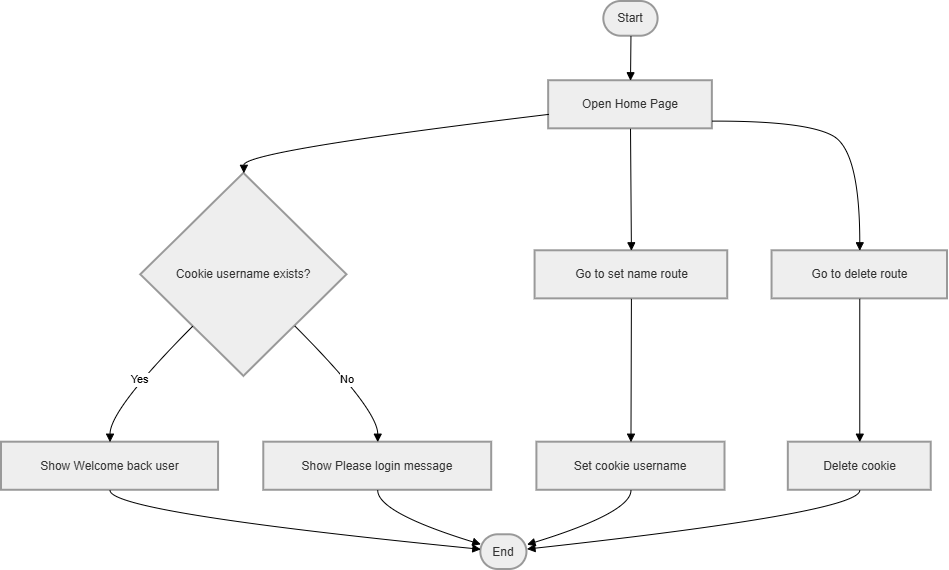

The diagram above was exported from draw.io. Its source (the exported page's mxGraphModel, read from the mxfile embedded in the PNG):
<mxGraphModel dx="1097" dy="592" grid="1" gridSize="10" guides="1" tooltips="1" connect="1" arrows="1" fold="1" page="1" pageScale="1" pageWidth="850" pageHeight="1100" background="none" math="0" shadow="0">
  <root>
    <mxCell id="0" />
    <mxCell id="1" parent="0" />
    <mxCell id="SWnJ_lM3M_5KTdnM8czH-47" connectable="0" parent="1" style="group" value="" vertex="1">
      <mxGeometry height="568" width="946" x="390" y="266" as="geometry" />
    </mxCell>
    <mxCell id="SWnJ_lM3M_5KTdnM8czH-23" parent="SWnJ_lM3M_5KTdnM8czH-47" style="rounded=1;whiteSpace=wrap;arcSize=50;strokeWidth=2;fillColor=light-dark(#eeeeee,#1f2020);strokeColor=light-dark(#999999,#cccccc);fontColor=light-dark(#333333,#cccccc);" value="Start" vertex="1">
      <mxGeometry height="34.721003134796234" width="54.26386233269598" x="602.3288718929253" as="geometry" />
    </mxCell>
    <mxCell id="SWnJ_lM3M_5KTdnM8czH-24" parent="SWnJ_lM3M_5KTdnM8czH-47" style="whiteSpace=wrap;strokeWidth=2;fillColor=light-dark(#eeeeee,#1f2020);strokeColor=light-dark(#999999,#cccccc);fontColor=light-dark(#333333,#cccccc);" value="Open Home Page" vertex="1">
      <mxGeometry height="48.075235109717866" width="163.6959847036329" x="547.1606118546845" y="79.23510971786834" as="geometry" />
    </mxCell>
    <mxCell id="SWnJ_lM3M_5KTdnM8czH-25" parent="SWnJ_lM3M_5KTdnM8czH-47" style="rhombus;strokeWidth=2;whiteSpace=wrap;fillColor=light-dark(#eeeeee,#1f2020);strokeColor=light-dark(#999999,#cccccc);fontColor=light-dark(#333333,#cccccc);" value="Cookie username exists?" vertex="1">
      <mxGeometry height="202.9843260188088" width="206.20267686424472" x="139.2772466539197" y="171.8244514106583" as="geometry" />
    </mxCell>
    <mxCell id="SWnJ_lM3M_5KTdnM8czH-26" parent="SWnJ_lM3M_5KTdnM8czH-47" style="whiteSpace=wrap;strokeWidth=2;fillColor=light-dark(#eeeeee,#1f2020);strokeColor=light-dark(#999999,#cccccc);fontColor=light-dark(#333333,#cccccc);" value="Show Welcome back user" vertex="1">
      <mxGeometry height="48.075235109717866" width="217.05544933078392" y="440.6896551724138" as="geometry" />
    </mxCell>
    <mxCell id="SWnJ_lM3M_5KTdnM8czH-27" parent="SWnJ_lM3M_5KTdnM8czH-47" style="whiteSpace=wrap;strokeWidth=2;fillColor=light-dark(#eeeeee,#1f2020);strokeColor=light-dark(#999999,#cccccc);fontColor=light-dark(#333333,#cccccc);" value="Show Please login message" vertex="1">
      <mxGeometry height="48.075235109717866" width="227.90822179732314" x="262.27533460803056" y="440.6896551724138" as="geometry" />
    </mxCell>
    <mxCell id="SWnJ_lM3M_5KTdnM8czH-28" parent="SWnJ_lM3M_5KTdnM8czH-47" style="whiteSpace=wrap;strokeWidth=2;fillColor=light-dark(#eeeeee,#1f2020);strokeColor=light-dark(#999999,#cccccc);fontColor=light-dark(#333333,#cccccc);" value="Go to set name route" vertex="1">
      <mxGeometry height="48.075235109717866" width="192.63671128107075" x="533.5946462715104" y="249.27899686520377" as="geometry" />
    </mxCell>
    <mxCell id="SWnJ_lM3M_5KTdnM8czH-29" parent="SWnJ_lM3M_5KTdnM8czH-47" style="whiteSpace=wrap;strokeWidth=2;fillColor=light-dark(#eeeeee,#1f2020);strokeColor=light-dark(#999999,#cccccc);fontColor=light-dark(#333333,#cccccc);" value="Set cookie username" vertex="1">
      <mxGeometry height="48.075235109717866" width="188.1147227533461" x="535.4034416826004" y="440.6896551724138" as="geometry" />
    </mxCell>
    <mxCell id="SWnJ_lM3M_5KTdnM8czH-30" parent="SWnJ_lM3M_5KTdnM8czH-47" style="whiteSpace=wrap;strokeWidth=2;fillColor=light-dark(#eeeeee,#1f2020);strokeColor=light-dark(#999999,#cccccc);fontColor=light-dark(#333333,#cccccc);" value="Go to delete route" vertex="1">
      <mxGeometry height="48.075235109717866" width="175.45315487571702" x="770.546845124283" y="249.27899686520377" as="geometry" />
    </mxCell>
    <mxCell id="SWnJ_lM3M_5KTdnM8czH-31" parent="SWnJ_lM3M_5KTdnM8czH-47" style="whiteSpace=wrap;strokeWidth=2;fillColor=light-dark(#eeeeee,#1f2020);strokeColor=light-dark(#999999,#cccccc);fontColor=light-dark(#333333,#cccccc);" value="Delete cookie" vertex="1">
      <mxGeometry height="48.075235109717866" width="142.8948374760994" x="786.8260038240918" y="440.6896551724138" as="geometry" />
    </mxCell>
    <mxCell id="SWnJ_lM3M_5KTdnM8czH-32" parent="SWnJ_lM3M_5KTdnM8czH-47" style="rounded=1;whiteSpace=wrap;arcSize=50;strokeWidth=2;fillColor=light-dark(#eeeeee,#1f2020);strokeColor=light-dark(#999999,#cccccc);fontColor=light-dark(#333333,#cccccc);" value="End" vertex="1">
      <mxGeometry height="34.721003134796234" width="46.124282982791584" x="479.33078393881453" y="533.2789968652038" as="geometry" />
    </mxCell>
    <mxCell id="SWnJ_lM3M_5KTdnM8czH-33" edge="1" parent="SWnJ_lM3M_5KTdnM8czH-47" source="SWnJ_lM3M_5KTdnM8czH-23" style="curved=1;startArrow=none;endArrow=block;exitX=0.5;exitY=1;entryX=0.5;entryY=0;rounded=0;" target="SWnJ_lM3M_5KTdnM8czH-24" value="">
      <mxGeometry relative="1" as="geometry">
        <Array as="points" />
      </mxGeometry>
    </mxCell>
    <mxCell id="SWnJ_lM3M_5KTdnM8czH-34" edge="1" parent="SWnJ_lM3M_5KTdnM8czH-47" source="SWnJ_lM3M_5KTdnM8czH-24" style="curved=1;startArrow=none;endArrow=block;exitX=0;exitY=0.7;entryX=0.5;entryY=0;rounded=0;" target="SWnJ_lM3M_5KTdnM8czH-25" value="">
      <mxGeometry relative="1" as="geometry">
        <Array as="points">
          <mxPoint x="242.37858508604205" y="149.56739811912226" />
        </Array>
      </mxGeometry>
    </mxCell>
    <mxCell id="SWnJ_lM3M_5KTdnM8czH-35" edge="1" parent="SWnJ_lM3M_5KTdnM8czH-47" source="SWnJ_lM3M_5KTdnM8czH-25" style="curved=1;startArrow=none;endArrow=block;exitX=0.01;exitY=1;entryX=0.5;entryY=-0.01;rounded=0;" target="SWnJ_lM3M_5KTdnM8czH-26" value="Yes">
      <mxGeometry relative="1" as="geometry">
        <Array as="points">
          <mxPoint x="108.52772466539196" y="407.7492163009404" />
        </Array>
      </mxGeometry>
    </mxCell>
    <mxCell id="SWnJ_lM3M_5KTdnM8czH-36" edge="1" parent="SWnJ_lM3M_5KTdnM8czH-47" source="SWnJ_lM3M_5KTdnM8czH-26" style="curved=1;startArrow=none;endArrow=block;exitX=0.5;exitY=0.99;entryX=0.01;entryY=0.42;rounded=0;" target="SWnJ_lM3M_5KTdnM8czH-32" value="">
      <mxGeometry relative="1" as="geometry">
        <Array as="points">
          <mxPoint x="108.52772466539196" y="511.0219435736677" />
        </Array>
      </mxGeometry>
    </mxCell>
    <mxCell id="SWnJ_lM3M_5KTdnM8czH-37" edge="1" parent="SWnJ_lM3M_5KTdnM8czH-47" source="SWnJ_lM3M_5KTdnM8czH-25" style="curved=1;startArrow=none;endArrow=block;exitX=0.99;exitY=1;entryX=0.5;entryY=-0.01;rounded=0;" target="SWnJ_lM3M_5KTdnM8czH-27" value="No">
      <mxGeometry relative="1" as="geometry">
        <Array as="points">
          <mxPoint x="376.2294455066922" y="407.7492163009404" />
        </Array>
      </mxGeometry>
    </mxCell>
    <mxCell id="SWnJ_lM3M_5KTdnM8czH-38" edge="1" parent="SWnJ_lM3M_5KTdnM8czH-47" source="SWnJ_lM3M_5KTdnM8czH-27" style="curved=1;startArrow=none;endArrow=block;exitX=0.5;exitY=0.99;entryX=0.01;entryY=0.28;rounded=0;" target="SWnJ_lM3M_5KTdnM8czH-32" value="">
      <mxGeometry relative="1" as="geometry">
        <Array as="points">
          <mxPoint x="376.2294455066922" y="511.0219435736677" />
        </Array>
      </mxGeometry>
    </mxCell>
    <mxCell id="SWnJ_lM3M_5KTdnM8czH-39" edge="1" parent="SWnJ_lM3M_5KTdnM8czH-47" source="SWnJ_lM3M_5KTdnM8czH-24" style="curved=1;startArrow=none;endArrow=block;exitX=0.5;exitY=1;entryX=0.5;entryY=0;rounded=0;" target="SWnJ_lM3M_5KTdnM8czH-28" value="">
      <mxGeometry relative="1" as="geometry">
        <Array as="points" />
      </mxGeometry>
    </mxCell>
    <mxCell id="SWnJ_lM3M_5KTdnM8czH-40" edge="1" parent="SWnJ_lM3M_5KTdnM8czH-47" source="SWnJ_lM3M_5KTdnM8czH-28" style="curved=1;startArrow=none;endArrow=block;exitX=0.5;exitY=1;entryX=0.5;entryY=-0.01;rounded=0;" target="SWnJ_lM3M_5KTdnM8czH-29" value="">
      <mxGeometry relative="1" as="geometry">
        <Array as="points" />
      </mxGeometry>
    </mxCell>
    <mxCell id="SWnJ_lM3M_5KTdnM8czH-41" edge="1" parent="SWnJ_lM3M_5KTdnM8czH-47" source="SWnJ_lM3M_5KTdnM8czH-29" style="curved=1;startArrow=none;endArrow=block;exitX=0.5;exitY=0.99;entryX=1.01;entryY=0.28;rounded=0;" target="SWnJ_lM3M_5KTdnM8czH-32" value="">
      <mxGeometry relative="1" as="geometry">
        <Array as="points">
          <mxPoint x="629.4608030592734" y="511.0219435736677" />
        </Array>
      </mxGeometry>
    </mxCell>
    <mxCell id="SWnJ_lM3M_5KTdnM8czH-42" edge="1" parent="SWnJ_lM3M_5KTdnM8czH-47" source="SWnJ_lM3M_5KTdnM8czH-24" style="curved=1;startArrow=none;endArrow=block;exitX=1;exitY=0.84;entryX=0.5;entryY=0;rounded=0;" target="SWnJ_lM3M_5KTdnM8czH-30" value="">
      <mxGeometry relative="1" as="geometry">
        <Array as="points">
          <mxPoint x="804.9139579349904" y="119.29780564263322" />
          <mxPoint x="858.2734225621415" y="149.56739811912226" />
        </Array>
      </mxGeometry>
    </mxCell>
    <mxCell id="SWnJ_lM3M_5KTdnM8czH-43" edge="1" parent="SWnJ_lM3M_5KTdnM8czH-47" source="SWnJ_lM3M_5KTdnM8czH-30" style="curved=1;startArrow=none;endArrow=block;exitX=0.5;exitY=1;entryX=0.5;entryY=-0.01;rounded=0;" target="SWnJ_lM3M_5KTdnM8czH-31" value="">
      <mxGeometry relative="1" as="geometry">
        <Array as="points" />
      </mxGeometry>
    </mxCell>
    <mxCell id="SWnJ_lM3M_5KTdnM8czH-44" edge="1" parent="SWnJ_lM3M_5KTdnM8czH-47" source="SWnJ_lM3M_5KTdnM8czH-31" style="curved=1;startArrow=none;endArrow=block;exitX=0.5;exitY=0.99;entryX=1.01;entryY=0.41;rounded=0;" target="SWnJ_lM3M_5KTdnM8czH-32" value="">
      <mxGeometry relative="1" as="geometry">
        <Array as="points">
          <mxPoint x="858.2734225621415" y="511.0219435736677" />
        </Array>
      </mxGeometry>
    </mxCell>
  </root>
</mxGraphModel>